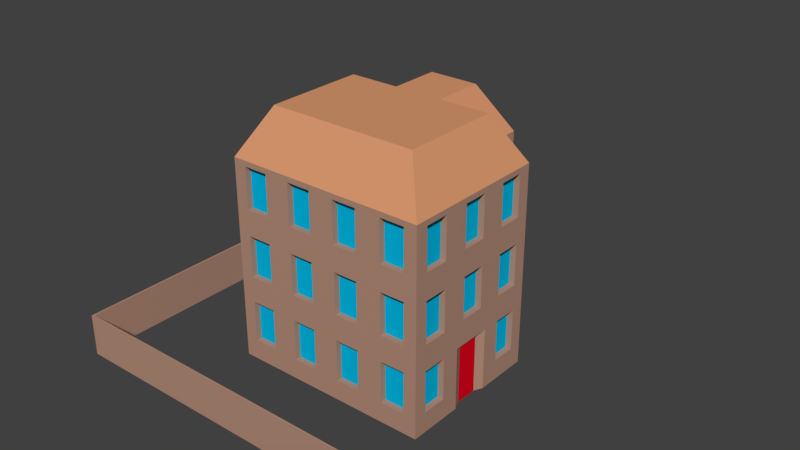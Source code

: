 # Source: town_house1.blend  (saved by Blender 2.79.0; exported with 4.5.12 LTS)
import bpy
from mathutils import Matrix  # noqa: F401  (used for matrix-valued properties, if any)

bpy.ops.wm.read_factory_settings(use_empty=True)
scene = bpy.context.scene
scene.name = 'Scene'

# ---- collections
col_collection_5 = bpy.data.collections.new('Collection 5'); scene.collection.children.link(col_collection_5)

# ---- materials (node trees are filled in below, after node groups)
mat_brick = bpy.data.materials.new('Brick')
mat_brick.alpha_threshold = 0.0
mat_brick.use_transparent_shadow = False
mat_brick.preview_render_type = 'CUBE'
mat_brick.diffuse_color = (0.4597, 0.2692, 0.1944, 1.0)
mat_brick.roughness = 0.5
mat_brick.specular_intensity = 0.0
mat_brick.line_color = (0.0, 0.0, 0.0, 1.0)
mat_windows_001 = bpy.data.materials.new('Windows.001')
mat_windows_001.alpha_threshold = 0.0
mat_windows_001.use_transparent_shadow = False
mat_windows_001.diffuse_color = (0.0, 0.4885, 0.8, 1.0)
mat_windows_001.roughness = 0.5
mat_windows_001.specular_intensity = 1.0
mat_roof_001 = bpy.data.materials.new('Roof.001')
mat_roof_001.alpha_threshold = 0.0
mat_roof_001.use_transparent_shadow = False
mat_roof_001.diffuse_color = (0.2062, 0.1836, 0.1556, 1.0)
mat_roof_001.roughness = 0.5
mat_roof_001.specular_intensity = 0.0
mat_roof = bpy.data.materials.new('Roof')
mat_roof.alpha_threshold = 0.0
mat_roof.use_transparent_shadow = False
mat_roof.diffuse_color = (0.2604, 0.1094, 0.1008, 1.0)
mat_roof.roughness = 0.5
mat_roof.specular_intensity = 0.0
mat_concrete = bpy.data.materials.new('Concrete')
mat_concrete.alpha_threshold = 0.0
mat_concrete.use_transparent_shadow = False
mat_concrete.diffuse_color = (0.4508, 0.4508, 0.4508, 1.0)
mat_concrete.roughness = 0.5
mat_concrete.specular_intensity = 0.0
mat_roof3 = bpy.data.materials.new('Roof3')
mat_roof3.alpha_threshold = 0.0
mat_roof3.use_transparent_shadow = False
mat_roof3.diffuse_color = (0.7161, 0.3231, 0.1618, 1.0)
mat_roof3.roughness = 0.5
mat_roof3.specular_intensity = 0.1504
mat_yellowwall = bpy.data.materials.new('YellowWall')
mat_yellowwall.alpha_threshold = 0.0
mat_yellowwall.use_transparent_shadow = False
mat_yellowwall.diffuse_color = (0.7992, 0.8, 0.5509, 1.0)
mat_yellowwall.roughness = 0.5
mat_yellowwall.specular_intensity = 0.0
mat_door = bpy.data.materials.new('Door')
mat_door.alpha_threshold = 0.0
mat_door.use_transparent_shadow = False
mat_door.diffuse_color = (0.8, 0.001705, 0.01508, 1.0)
mat_door.roughness = 0.5
mat_brick_002 = bpy.data.materials.new('Brick.002')
mat_brick_002.alpha_threshold = 0.0
mat_brick_002.use_transparent_shadow = False
mat_brick_002.preview_render_type = 'CUBE'
mat_brick_002.diffuse_color = (0.4597, 0.2692, 0.1944, 1.0)
mat_brick_002.roughness = 0.5
mat_brick_002.specular_intensity = 0.0
mat_brick_002.line_color = (0.0, 0.0, 0.0, 1.0)
mat_windows_002 = bpy.data.materials.new('Windows.002')
mat_windows_002.alpha_threshold = 0.0
mat_windows_002.use_transparent_shadow = False
mat_windows_002.diffuse_color = (0.0, 0.4885, 0.8, 1.0)
mat_windows_002.roughness = 0.5
mat_windows_002.specular_intensity = 1.0
mat_roof_005 = bpy.data.materials.new('Roof.005')
mat_roof_005.alpha_threshold = 0.0
mat_roof_005.use_transparent_shadow = False
mat_roof_005.diffuse_color = (0.2062, 0.1836, 0.1556, 1.0)
mat_roof_005.roughness = 0.5
mat_roof_005.specular_intensity = 0.0
mat_roof_004 = bpy.data.materials.new('Roof.004')
mat_roof_004.alpha_threshold = 0.0
mat_roof_004.use_transparent_shadow = False
mat_roof_004.diffuse_color = (0.2604, 0.1094, 0.1008, 1.0)
mat_roof_004.roughness = 0.5
mat_roof_004.specular_intensity = 0.0
mat_concrete_002 = bpy.data.materials.new('Concrete.002')
mat_concrete_002.alpha_threshold = 0.0
mat_concrete_002.use_transparent_shadow = False
mat_concrete_002.diffuse_color = (0.4508, 0.4508, 0.4508, 1.0)
mat_concrete_002.roughness = 0.5
mat_concrete_002.specular_intensity = 0.0
mat_roof3_002 = bpy.data.materials.new('Roof3.002')
mat_roof3_002.alpha_threshold = 0.0
mat_roof3_002.use_transparent_shadow = False
mat_roof3_002.diffuse_color = (0.7161, 0.3231, 0.1618, 1.0)
mat_roof3_002.roughness = 0.5
mat_roof3_002.specular_intensity = 0.1504
mat_yellowwall_002 = bpy.data.materials.new('YellowWall.002')
mat_yellowwall_002.alpha_threshold = 0.0
mat_yellowwall_002.use_transparent_shadow = False
mat_yellowwall_002.diffuse_color = (0.7992, 0.8, 0.5509, 1.0)
mat_yellowwall_002.roughness = 0.5
mat_yellowwall_002.specular_intensity = 0.0
mat_door_002 = bpy.data.materials.new('Door.002')
mat_door_002.alpha_threshold = 0.0
mat_door_002.use_transparent_shadow = False
mat_door_002.diffuse_color = (0.8, 0.001705, 0.01508, 1.0)
mat_door_002.roughness = 0.5

# ---- material node trees

# ---- world
world_world = bpy.data.worlds.new('World'); scene.world = world_world
world_world.color = (0.05088, 0.05088, 0.05088)
world_world.use_sun_shadow = False
world_world.sun_shadow_jitter_overblur = 0.0
world_world.cycles.sampling_method = 'MANUAL'

# ---- meshes
me_cube_004 = bpy.data.meshes.new('Cube.004')
me_cube_004.from_pydata([(-0.4682, -0.5394, -0.007498), (-0.3406, -0.4118, 1.222), (-0.2182, -0.5394, -0.007498), (-0.2182, -0.4118, 1.222), (0.5318, -0.5394, -0.007498), (0.4042, -0.4118, 1.222), (-0.4682, -0.03935, -0.007498), (-0.3406, -0.03935, 1.222), (0.03181, 0.4606, -0.007498), (0.03181, 0.3331, 1.222), (0.5318, -0.03935, -0.007498), (0.4042, -0.03935, 1.222), (-0.4682, -0.2894, -0.007498), (-0.3406, 0.08306, 1.222), (0.2818, -0.5394, -0.007498), (-0.2182, 0.4606, -0.007498), (0.1542, 0.3331, 1.222), (0.2818, -0.4118, 1.222), (0.5318, 0.2106, -0.007498), (0.4042, -0.2894, 1.222), (0.03181, -0.5394, -0.007498), (0.03181, -0.4118, 1.222), (-0.4682, 0.2106, -0.007498), (-0.3406, -0.2894, 1.222), (0.2818, 0.4606, -0.007498), (-0.0906, 0.3331, 1.222), (0.5318, -0.2894, -0.007498), (0.4042, 0.08306, 1.222), (0.1542, 0.08306, 1.222), (-0.0906, 0.08306, 1.222), (0.2818, 0.2106, -0.007498), (-0.2182, 0.2106, -0.007498), (0.2818, -0.5394, 0.6592), (0.2818, -0.5394, 0.3258), (-0.4682, -0.5394, 0.3258), (-0.4682, -0.5394, 0.6592), (0.5318, -0.5394, 0.6592), (0.5318, -0.5394, 0.3258), (0.5318, -0.03935, 0.6592), (0.5318, -0.0651, 0.3001), (0.03181, 0.4606, 0.6592), (0.03181, 0.4606, 0.3258), (-0.4682, -0.03935, 0.6592), (-0.4682, -0.03935, 0.3258), (-0.4682, -0.2894, 0.6592), (-0.4682, -0.2894, 0.3258), (-0.2182, 0.4606, 0.6592), (-0.2182, 0.4606, 0.3258), (0.5318, 0.2106, 0.6592), (0.5318, 0.2106, 0.3258), (0.03181, -0.5394, 0.6592), (0.03181, -0.5394, 0.3258), (0.5318, -0.2894, 0.6592), (0.5318, -0.2636, 0.3001), (-0.2182, -0.5394, 0.6592), (-0.2182, -0.5394, 0.3258), (0.2818, 0.4606, 0.6592), (0.2818, 0.4606, 0.3258), (-0.4682, 0.2106, 0.6592), (-0.4424, 0.2106, 0.3001), (0.2818, 0.2106, 0.6592), (0.2818, 0.2106, 0.3258), (-0.2182, 0.2106, 0.6592), (-0.2439, 0.2106, 0.3001), (0.5318, -0.2894, 0.9925), (0.5318, -0.5394, 0.9925), (-0.2182, -0.5394, 0.9925), (-0.4682, -0.5394, 0.9925), (-0.4682, -0.2894, 0.9925), (-0.4682, -0.03935, 0.9925), (-0.2182, 0.4606, 0.9925), (0.03181, 0.4606, 0.9925), (0.5318, 0.2106, 0.9925), (0.5318, -0.03935, 0.9925), (-0.4682, 0.2106, 0.9925), (0.2818, 0.4606, 0.9925), (0.2818, -0.5394, 0.9925), (0.03181, -0.5394, 0.9925), (-0.2182, 0.2106, 0.9925), (0.2818, 0.2106, 0.9925), (0.4679, -0.5394, 0.7599), (0.4679, -0.5394, 0.9655), (0.3457, -0.5394, 0.9655), (0.3457, -0.5394, 0.7599), (0.2179, -0.5394, 0.7599), (0.2179, -0.5394, 0.9655), (0.09568, -0.5394, 0.9655), (0.09568, -0.5394, 0.7599), (-0.2821, -0.5394, 0.7599), (-0.2821, -0.5394, 0.9655), (-0.4043, -0.5394, 0.9655), (-0.4043, -0.5394, 0.7599), (0.5318, 0.1468, 0.7599), (0.5318, 0.1468, 0.9655), (0.5318, 0.02453, 0.9655), (0.5318, 0.02453, 0.7599), (-0.4682, -0.4755, 0.2988), (-0.4682, -0.3532, 0.2988), (-0.4682, -0.3532, 0.09326), (-0.4682, -0.4755, 0.09326), (-0.1543, 0.4606, 0.7599), (-0.1543, 0.4606, 0.9655), (-0.03207, 0.4606, 0.9655), (-0.03207, 0.4606, 0.7599), (-0.4682, -0.2255, 0.7599), (-0.4682, -0.2255, 0.9655), (-0.4682, -0.1032, 0.9655), (-0.4682, -0.1032, 0.7599), (-0.03207, -0.5394, 0.7599), (-0.03207, -0.5394, 0.9655), (-0.1543, -0.5394, 0.9655), (-0.1543, -0.5394, 0.7599), (0.5318, -0.1032, 0.7599), (0.5318, -0.1032, 0.9655), (0.5318, -0.2255, 0.9655), (0.5318, -0.2255, 0.7599), (0.09568, 0.4606, 0.7599), (0.09568, 0.4606, 0.9655), (0.2179, 0.4606, 0.9655), (0.2179, 0.4606, 0.7599), (-0.4682, 0.02453, 0.7599), (-0.4682, 0.02453, 0.9655), (-0.4682, 0.1468, 0.9655), (-0.4682, 0.1468, 0.7599), (0.4679, 0.2106, 0.7599), (0.3457, 0.2106, 0.7599), (0.3457, 0.2106, 0.9655), (0.4679, 0.2106, 0.9655), (0.2818, 0.2745, 0.2988), (0.2818, 0.2745, 0.09326), (0.2818, 0.3968, 0.09326), (0.2818, 0.3968, 0.2988), (-0.2182, 0.3968, 0.7599), (-0.2182, 0.2745, 0.7599), (-0.2182, 0.2745, 0.9655), (-0.2182, 0.3968, 0.9655), (0.5318, -0.3532, 0.7599), (0.5318, -0.3532, 0.9655), (0.5318, -0.4755, 0.9655), (0.5318, -0.4755, 0.7599), (0.5318, -0.3532, 0.09326), (0.5318, -0.3532, 0.2988), (0.5318, -0.4755, 0.2988), (0.5318, -0.4755, 0.09326), (0.5318, -0.3532, 0.4266), (0.5318, -0.3532, 0.6322), (0.5318, -0.4755, 0.6322), (0.5318, -0.4755, 0.4266), (-0.2821, 0.2106, 0.9655), (-0.2821, 0.2106, 0.7599), (-0.4043, 0.2106, 0.7599), (-0.4043, 0.2106, 0.9655), (-0.2821, 0.2106, 0.6322), (-0.2821, 0.2106, 0.4266), (-0.4043, 0.2106, 0.4266), (-0.4043, 0.2106, 0.6322), (-0.2182, 0.3968, 0.09326), (-0.2182, 0.2745, 0.09326), (-0.2182, 0.2745, 0.2988), (-0.2182, 0.3968, 0.2988), (-0.2182, 0.3968, 0.4266), (-0.2182, 0.2745, 0.4266), (-0.2182, 0.2745, 0.6322), (-0.2182, 0.3968, 0.6322), (0.2818, 0.2745, 0.9655), (0.2818, 0.2745, 0.7599), (0.2818, 0.3968, 0.7599), (0.2818, 0.3968, 0.9655), (0.2818, 0.2745, 0.6322), (0.2818, 0.2745, 0.4266), (0.2818, 0.3968, 0.4266), (0.2818, 0.3968, 0.6322), (0.4679, 0.2106, 0.09326), (0.3457, 0.2106, 0.09326), (0.3457, 0.2106, 0.2988), (0.4679, 0.2106, 0.2988), (0.4679, 0.2106, 0.4266), (0.3457, 0.2106, 0.4266), (0.3457, 0.2106, 0.6322), (0.4679, 0.2106, 0.6322), (-0.4682, 0.02453, 0.09326), (-0.4682, 0.02453, 0.2988), (-0.4682, 0.1468, 0.2988), (-0.4682, 0.1468, 0.09326), (-0.4682, 0.02453, 0.4266), (-0.4682, 0.02453, 0.6322), (-0.4682, 0.1468, 0.6322), (-0.4682, 0.1468, 0.4266), (0.09568, 0.4606, 0.09326), (0.09568, 0.4606, 0.2988), (0.2179, 0.4606, 0.2988), (0.2179, 0.4606, 0.09326), (0.09568, 0.4606, 0.4266), (0.09568, 0.4606, 0.6322), (0.2179, 0.4606, 0.6322), (0.2179, 0.4606, 0.4266), (0.5318, -0.1032, 0.4266), (0.5318, -0.1032, 0.6322), (0.5318, -0.2255, 0.6322), (0.5318, -0.2255, 0.4266), (-0.03207, -0.5394, 0.09326), (-0.03207, -0.5394, 0.2988), (-0.1543, -0.5394, 0.2988), (-0.1543, -0.5394, 0.09326), (-0.03207, -0.5394, 0.4266), (-0.03207, -0.5394, 0.6322), (-0.1543, -0.5394, 0.6322), (-0.1543, -0.5394, 0.4266), (-0.4682, -0.2255, 0.09326), (-0.4682, -0.2255, 0.2988), (-0.4682, -0.1032, 0.2988), (-0.4682, -0.1032, 0.09326), (-0.4682, -0.2255, 0.4266), (-0.4682, -0.2255, 0.6322), (-0.4682, -0.1032, 0.6322), (-0.4682, -0.1032, 0.4266), (-0.1543, 0.4606, 0.09326), (-0.1543, 0.4606, 0.2988), (-0.03207, 0.4606, 0.2988), (-0.03207, 0.4606, 0.09326), (-0.1543, 0.4606, 0.4266), (-0.1543, 0.4606, 0.6322), (-0.03207, 0.4606, 0.6322), (-0.03207, 0.4606, 0.4266), (-0.4682, -0.4755, 0.9655), (-0.4682, -0.3532, 0.9655), (-0.4682, -0.3532, 0.7599), (-0.4682, -0.4755, 0.7599), (-0.4682, -0.4755, 0.6322), (-0.4682, -0.3532, 0.6322), (-0.4682, -0.3532, 0.4266), (-0.4682, -0.4755, 0.4266), (0.5318, 0.1468, 0.09326), (0.5318, 0.1468, 0.2988), (0.5318, 0.02453, 0.2988), (0.5318, 0.02453, 0.09326), (0.5318, 0.1468, 0.4266), (0.5318, 0.1468, 0.6322), (0.5318, 0.02453, 0.6322), (0.5318, 0.02453, 0.4266), (-0.2821, -0.5394, 0.09326), (-0.2821, -0.5394, 0.2988), (-0.4043, -0.5394, 0.2988), (-0.4043, -0.5394, 0.09326), (-0.2821, -0.5394, 0.4266), (-0.2821, -0.5394, 0.6322), (-0.4043, -0.5394, 0.6322), (-0.4043, -0.5394, 0.4266), (0.2179, -0.5394, 0.09326), (0.2179, -0.5394, 0.2988), (0.09568, -0.5394, 0.2988), (0.09568, -0.5394, 0.09326), (0.2179, -0.5394, 0.4266), (0.2179, -0.5394, 0.6322), (0.09568, -0.5394, 0.6322), (0.09568, -0.5394, 0.4266), (0.4679, -0.5394, 0.09326), (0.4679, -0.5394, 0.2988), (0.3457, -0.5394, 0.2988), (0.3457, -0.5394, 0.09326), (0.4679, -0.5394, 0.4266), (0.4679, -0.5394, 0.6322), (0.3457, -0.5394, 0.6322), (0.3457, -0.5394, 0.4266), (0.3457, -0.5094, 0.4266), (0.3457, -0.5094, 0.6322), (0.4679, -0.5094, 0.6322), (0.4679, -0.5094, 0.4266), (0.3457, -0.5094, 0.09326), (0.3457, -0.5094, 0.2988), (0.4679, -0.5094, 0.2988), (0.4679, -0.5094, 0.09326), (0.09568, -0.5094, 0.4266), (0.09568, -0.5094, 0.6322), (0.2179, -0.5094, 0.6322), (0.2179, -0.5094, 0.4266), (0.09568, -0.5094, 0.09326), (0.09568, -0.5094, 0.2988), (0.2179, -0.5094, 0.2988), (0.2179, -0.5094, 0.09326), (-0.4043, -0.5094, 0.4266), (-0.4043, -0.5094, 0.6322), (-0.2821, -0.5094, 0.6322), (-0.2821, -0.5094, 0.4266), (-0.4043, -0.5094, 0.09326), (-0.4043, -0.5094, 0.2988), (-0.2821, -0.5094, 0.2988), (-0.2821, -0.5094, 0.09326), (0.5018, 0.02453, 0.4266), (0.5018, 0.02453, 0.6322), (0.5018, 0.1468, 0.6322), (0.5018, 0.1468, 0.4266), (0.5018, 0.02453, 0.09326), (0.5018, 0.02453, 0.2988), (0.5018, 0.1468, 0.2988), (0.5018, 0.1468, 0.09326), (-0.4382, -0.4755, 0.4266), (-0.4382, -0.3532, 0.4266), (-0.4382, -0.3532, 0.6322), (-0.4382, -0.4755, 0.6322), (-0.4382, -0.4755, 0.7599), (-0.4382, -0.3532, 0.7599), (-0.4382, -0.3532, 0.9655), (-0.4382, -0.4755, 0.9655), (-0.03207, 0.4306, 0.4266), (-0.03207, 0.4306, 0.6322), (-0.1543, 0.4306, 0.6322), (-0.1543, 0.4306, 0.4266), (-0.03207, 0.4306, 0.09326), (-0.03207, 0.4306, 0.2988), (-0.1543, 0.4306, 0.2988), (-0.1543, 0.4306, 0.09326), (-0.4382, -0.1032, 0.4266), (-0.4382, -0.1032, 0.6322), (-0.4382, -0.2255, 0.6322), (-0.4382, -0.2255, 0.4266), (-0.4382, -0.1032, 0.09326), (-0.4382, -0.1032, 0.2988), (-0.4382, -0.2255, 0.2988), (-0.4382, -0.2255, 0.09326), (-0.1543, -0.5094, 0.4266), (-0.1543, -0.5094, 0.6322), (-0.03207, -0.5094, 0.6322), (-0.03207, -0.5094, 0.4266), (-0.1543, -0.5094, 0.09326), (-0.1543, -0.5094, 0.2988), (-0.03207, -0.5094, 0.2988), (-0.03207, -0.5094, 0.09326), (0.5018, -0.2255, 0.4266), (0.5018, -0.2255, 0.6322), (0.5018, -0.1032, 0.6322), (0.5018, -0.1032, 0.4266), (0.2179, 0.4306, 0.4266), (0.2179, 0.4306, 0.6322), (0.09568, 0.4306, 0.6322), (0.09568, 0.4306, 0.4266), (0.2179, 0.4306, 0.09326), (0.2179, 0.4306, 0.2988), (0.09568, 0.4306, 0.2988), (0.09568, 0.4306, 0.09326), (-0.4382, 0.1468, 0.4266), (-0.4382, 0.1468, 0.6322), (-0.4382, 0.02453, 0.6322), (-0.4382, 0.02453, 0.4266), (-0.4382, 0.1468, 0.09326), (-0.4382, 0.1468, 0.2988), (-0.4382, 0.02453, 0.2988), (-0.4382, 0.02453, 0.09326), (0.4679, 0.1806, 0.6322), (0.3457, 0.1806, 0.6322), (0.3457, 0.1806, 0.4266), (0.4679, 0.1806, 0.4266), (0.4679, 0.1806, 0.2988), (0.3457, 0.1806, 0.2988), (0.3457, 0.1806, 0.09326), (0.4679, 0.1806, 0.09326), (0.2518, 0.3968, 0.6322), (0.2518, 0.3968, 0.4266), (0.2518, 0.2745, 0.4266), (0.2518, 0.2745, 0.6322), (0.2518, 0.3968, 0.9655), (0.2518, 0.3968, 0.7599), (0.2518, 0.2745, 0.7599), (0.2518, 0.2745, 0.9655), (-0.1882, 0.3968, 0.6322), (-0.1882, 0.2745, 0.6322), (-0.1882, 0.2745, 0.4266), (-0.1882, 0.3968, 0.4266), (-0.1882, 0.3968, 0.2988), (-0.1882, 0.2745, 0.2988), (-0.1882, 0.2745, 0.09326), (-0.1882, 0.3968, 0.09326), (-0.4043, 0.1806, 0.6322), (-0.4043, 0.1806, 0.4266), (-0.2821, 0.1806, 0.4266), (-0.2821, 0.1806, 0.6322), (-0.4043, 0.1806, 0.9655), (-0.4043, 0.1806, 0.7599), (-0.2821, 0.1806, 0.7599), (-0.2821, 0.1806, 0.9655), (0.5018, -0.4755, 0.4266), (0.5018, -0.4755, 0.6322), (0.5018, -0.3532, 0.6322), (0.5018, -0.3532, 0.4266), (0.5018, -0.4755, 0.09326), (0.5018, -0.4755, 0.2988), (0.5018, -0.3532, 0.2988), (0.5018, -0.3532, 0.09326), (0.5018, -0.4755, 0.7599), (0.5018, -0.4755, 0.9655), (0.5018, -0.3532, 0.9655), (0.5018, -0.3532, 0.7599), (-0.1882, 0.3968, 0.9655), (-0.1882, 0.2745, 0.9655), (-0.1882, 0.2745, 0.7599), (-0.1882, 0.3968, 0.7599), (0.2518, 0.3968, 0.2988), (0.2518, 0.3968, 0.09326), (0.2518, 0.2745, 0.09326), (0.2518, 0.2745, 0.2988), (0.4679, 0.1806, 0.9655), (0.3457, 0.1806, 0.9655), (0.3457, 0.1806, 0.7599), (0.4679, 0.1806, 0.7599), (-0.4382, 0.1468, 0.7599), (-0.4382, 0.1468, 0.9655), (-0.4382, 0.02453, 0.9655), (-0.4382, 0.02453, 0.7599), (0.2179, 0.4306, 0.7599), (0.2179, 0.4306, 0.9655), (0.09568, 0.4306, 0.9655), (0.09568, 0.4306, 0.7599), (0.5018, -0.2255, 0.7599), (0.5018, -0.2255, 0.9655), (0.5018, -0.1032, 0.9655), (0.5018, -0.1032, 0.7599), (-0.1543, -0.5094, 0.7599), (-0.1543, -0.5094, 0.9655), (-0.03207, -0.5094, 0.9655), (-0.03207, -0.5094, 0.7599), (-0.4382, -0.1032, 0.7599), (-0.4382, -0.1032, 0.9655), (-0.4382, -0.2255, 0.9655), (-0.4382, -0.2255, 0.7599), (-0.03207, 0.4306, 0.7599), (-0.03207, 0.4306, 0.9655), (-0.1543, 0.4306, 0.9655), (-0.1543, 0.4306, 0.7599), (-0.4382, -0.4755, 0.09326), (-0.4382, -0.3532, 0.09326), (-0.4382, -0.3532, 0.2988), (-0.4382, -0.4755, 0.2988), (0.5018, 0.02453, 0.7599), (0.5018, 0.02453, 0.9655), (0.5018, 0.1468, 0.9655), (0.5018, 0.1468, 0.7599), (-0.4043, -0.5094, 0.7599), (-0.4043, -0.5094, 0.9655), (-0.2821, -0.5094, 0.9655), (-0.2821, -0.5094, 0.7599), (0.09568, -0.5094, 0.7599), (0.09568, -0.5094, 0.9655), (0.2179, -0.5094, 0.9655), (0.2179, -0.5094, 0.7599), (0.3457, -0.5094, 0.7599), (0.3457, -0.5094, 0.9655), (0.4679, -0.5094, 0.9655), (0.4679, -0.5094, 0.7599), (0.5318, -0.2636, -0.007498), (0.5318, -0.0651, -0.007498), (0.5318, -0.03935, 0.3258), (0.5318, -0.2894, 0.3258), (-0.4682, 0.2106, 0.3258), (-0.2182, 0.2106, 0.3258), (-0.4424, 0.2106, -0.007498), (-0.2862, 0.1906, 0.3001), (-0.2439, 0.2106, -0.007498), (-0.2862, 0.1906, -0.007498), (-0.4002, 0.1906, -0.007498), (-0.4002, 0.1906, 0.3001), (0.5118, -0.1064, -0.007498), (0.5118, -0.1064, 0.3001), (0.5118, -0.2178, 0.3001), (0.5118, -0.2178, -0.007498)], [], [(260, 267, 264, 263), (263, 264, 265, 262), (262, 265, 266, 261), (261, 266, 267, 260), (267, 266, 265, 264), (256, 271, 268, 259), (259, 268, 269, 258), (258, 269, 270, 257), (257, 270, 271, 256), (271, 270, 269, 268), (252, 275, 272, 255), (255, 272, 273, 254), (27, 28, 16, 9, 25, 29, 13, 7, 23, 1, 3, 21, 17, 5, 19, 11), (254, 273, 274, 253), (253, 274, 275, 252), (275, 274, 273, 272), (248, 279, 276, 251), (251, 276, 277, 250), (250, 277, 278, 249), (249, 278, 279, 248), (279, 278, 277, 276), (244, 283, 280, 247), (247, 280, 281, 246), (246, 281, 282, 245), (245, 282, 283, 244), (283, 282, 281, 280), (240, 287, 284, 243), (243, 284, 285, 242), (242, 285, 286, 241), (241, 286, 287, 240), (287, 286, 285, 284), (236, 291, 288, 239), (239, 288, 289, 238), (238, 289, 290, 237), (237, 290, 291, 236), (291, 290, 289, 288), (232, 295, 292, 235), (235, 292, 293, 234), (234, 293, 294, 233), (233, 294, 295, 232), (295, 294, 293, 292), (228, 299, 296, 231), (231, 296, 297, 230), (230, 297, 298, 229), (229, 298, 299, 228), (299, 298, 297, 296), (224, 303, 300, 227), (23, 7, 13, 74, 69, 68, 67, 1), (25, 9, 16, 75, 71, 70), (3, 1, 67, 66, 77, 76, 65, 5, 17, 21), (13, 29, 78, 74), (29, 25, 70, 78), (28, 27, 72, 79), (16, 28, 79, 75), (19, 5, 65, 64, 73, 72, 27, 11), (36, 65, 81, 80), (65, 76, 82, 81), (76, 32, 83, 82), (32, 36, 80, 83), (32, 76, 85, 84), (76, 77, 86, 85), (77, 50, 87, 86), (50, 32, 84, 87), (54, 66, 89, 88), (66, 67, 90, 89), (67, 35, 91, 90), (35, 54, 88, 91), (48, 72, 93, 92), (72, 73, 94, 93), (73, 38, 95, 94), (38, 48, 92, 95), (34, 45, 97, 96), (45, 12, 98, 97), (12, 0, 99, 98), (0, 34, 96, 99), (46, 70, 101, 100), (70, 71, 102, 101), (71, 40, 103, 102), (40, 46, 100, 103), (44, 68, 105, 104), (68, 69, 106, 105), (69, 42, 107, 106), (42, 44, 104, 107), (50, 77, 109, 108), (77, 66, 110, 109), (66, 54, 111, 110), (54, 50, 108, 111), (38, 73, 113, 112), (73, 64, 114, 113), (64, 52, 115, 114), (52, 38, 112, 115), (40, 71, 117, 116), (71, 75, 118, 117), (75, 56, 119, 118), (56, 40, 116, 119), (42, 69, 121, 120), (69, 74, 122, 121), (74, 58, 123, 122), (58, 42, 120, 123), (48, 60, 125, 124), (60, 79, 126, 125), (79, 72, 127, 126), (72, 48, 124, 127), (61, 30, 129, 128), (30, 24, 130, 129), (24, 57, 131, 130), (57, 61, 128, 131), (46, 62, 133, 132), (62, 78, 134, 133), (78, 70, 135, 134), (70, 46, 132, 135), (52, 64, 137, 136), (64, 65, 138, 137), (65, 36, 139, 138), (36, 52, 136, 139), (26, 451, 141, 140), (451, 37, 142, 141), (37, 4, 143, 142), (4, 26, 140, 143), (451, 52, 145, 144), (52, 36, 146, 145), (36, 37, 147, 146), (37, 451, 144, 147), (78, 62, 149, 148), (62, 58, 150, 149), (58, 74, 151, 150), (74, 78, 148, 151), (62, 453, 153, 152), (453, 452, 154, 153), (452, 58, 155, 154), (58, 62, 152, 155), (15, 31, 157, 156), (31, 453, 158, 157), (453, 47, 159, 158), (47, 15, 156, 159), (47, 453, 161, 160), (453, 62, 162, 161), (62, 46, 163, 162), (46, 47, 160, 163), (79, 60, 165, 164), (60, 56, 166, 165), (56, 75, 167, 166), (75, 79, 164, 167), (60, 61, 169, 168), (61, 57, 170, 169), (57, 56, 171, 170), (56, 60, 168, 171), (18, 30, 173, 172), (30, 61, 174, 173), (61, 49, 175, 174), (49, 18, 172, 175), (49, 61, 177, 176), (61, 60, 178, 177), (60, 48, 179, 178), (48, 49, 176, 179), (6, 43, 181, 180), (43, 452, 182, 181), (452, 22, 183, 182), (22, 6, 180, 183), (43, 42, 185, 184), (42, 58, 186, 185), (58, 452, 187, 186), (452, 43, 184, 187), (8, 41, 189, 188), (41, 57, 190, 189), (57, 24, 191, 190), (24, 8, 188, 191), (41, 40, 193, 192), (40, 56, 194, 193), (56, 57, 195, 194), (57, 41, 192, 195), (450, 38, 197, 196), (38, 52, 198, 197), (52, 451, 199, 198), (451, 450, 196, 199), (20, 51, 201, 200), (51, 55, 202, 201), (55, 2, 203, 202), (2, 20, 200, 203), (51, 50, 205, 204), (50, 54, 206, 205), (54, 55, 207, 206), (55, 51, 204, 207), (12, 45, 209, 208), (45, 43, 210, 209), (43, 6, 211, 210), (6, 12, 208, 211), (45, 44, 213, 212), (44, 42, 214, 213), (42, 43, 215, 214), (43, 45, 212, 215), (15, 47, 217, 216), (47, 41, 218, 217), (41, 8, 219, 218), (8, 15, 216, 219), (47, 46, 221, 220), (46, 40, 222, 221), (40, 41, 223, 222), (41, 47, 220, 223), (67, 68, 225, 224), (68, 44, 226, 225), (44, 35, 227, 226), (35, 67, 224, 227), (35, 44, 229, 228), (44, 45, 230, 229), (45, 34, 231, 230), (34, 35, 228, 231), (18, 49, 233, 232), (49, 450, 234, 233), (450, 10, 235, 234), (10, 18, 232, 235), (49, 48, 237, 236), (48, 38, 238, 237), (38, 450, 239, 238), (450, 49, 236, 239), (2, 55, 241, 240), (55, 34, 242, 241), (34, 0, 243, 242), (0, 2, 240, 243), (55, 54, 245, 244), (54, 35, 246, 245), (35, 34, 247, 246), (34, 55, 244, 247), (14, 33, 249, 248), (33, 51, 250, 249), (51, 20, 251, 250), (20, 14, 248, 251), (33, 32, 253, 252), (32, 50, 254, 253), (50, 51, 255, 254), (51, 33, 252, 255), (4, 37, 257, 256), (37, 33, 258, 257), (33, 14, 259, 258), (14, 4, 256, 259), (37, 36, 261, 260), (36, 32, 262, 261), (32, 33, 263, 262), (33, 37, 260, 263), (227, 300, 301, 226), (226, 301, 302, 225), (225, 302, 303, 224), (303, 302, 301, 300), (220, 307, 304, 223), (223, 304, 305, 222), (222, 305, 306, 221), (221, 306, 307, 220), (307, 306, 305, 304), (216, 311, 308, 219), (219, 308, 309, 218), (218, 309, 310, 217), (217, 310, 311, 216), (311, 310, 309, 308), (212, 315, 312, 215), (215, 312, 313, 214), (214, 313, 314, 213), (213, 314, 315, 212), (315, 314, 313, 312), (208, 319, 316, 211), (211, 316, 317, 210), (210, 317, 318, 209), (209, 318, 319, 208), (319, 318, 317, 316), (204, 323, 320, 207), (207, 320, 321, 206), (206, 321, 322, 205), (205, 322, 323, 204), (323, 322, 321, 320), (200, 327, 324, 203), (203, 324, 325, 202), (202, 325, 326, 201), (201, 326, 327, 200), (327, 326, 325, 324), (196, 331, 328, 199), (199, 328, 329, 198), (198, 329, 330, 197), (197, 330, 331, 196), (331, 330, 329, 328), (192, 335, 332, 195), (195, 332, 333, 194), (194, 333, 334, 193), (193, 334, 335, 192), (335, 334, 333, 332), (188, 339, 336, 191), (191, 336, 337, 190), (190, 337, 338, 189), (189, 338, 339, 188), (339, 338, 337, 336), (184, 343, 340, 187), (187, 340, 341, 186), (186, 341, 342, 185), (185, 342, 343, 184), (343, 342, 341, 340), (180, 347, 344, 183), (183, 344, 345, 182), (182, 345, 346, 181), (181, 346, 347, 180), (347, 346, 345, 344), (176, 351, 348, 179), (179, 348, 349, 178), (178, 349, 350, 177), (177, 350, 351, 176), (351, 350, 349, 348), (172, 355, 352, 175), (175, 352, 353, 174), (174, 353, 354, 173), (173, 354, 355, 172), (355, 354, 353, 352), (168, 359, 356, 171), (171, 356, 357, 170), (170, 357, 358, 169), (169, 358, 359, 168), (359, 358, 357, 356), (164, 363, 360, 167), (167, 360, 361, 166), (166, 361, 362, 165), (165, 362, 363, 164), (363, 362, 361, 360), (160, 367, 364, 163), (163, 364, 365, 162), (162, 365, 366, 161), (161, 366, 367, 160), (367, 366, 365, 364), (156, 371, 368, 159), (159, 368, 369, 158), (158, 369, 370, 157), (157, 370, 371, 156), (371, 370, 369, 368), (152, 375, 372, 155), (155, 372, 373, 154), (154, 373, 374, 153), (153, 374, 375, 152), (375, 374, 373, 372), (148, 379, 376, 151), (151, 376, 377, 150), (150, 377, 378, 149), (149, 378, 379, 148), (379, 378, 377, 376), (144, 383, 380, 147), (147, 380, 381, 146), (146, 381, 382, 145), (145, 382, 383, 144), (383, 382, 381, 380), (140, 387, 384, 143), (143, 384, 385, 142), (142, 385, 386, 141), (141, 386, 387, 140), (387, 386, 385, 384), (136, 391, 388, 139), (139, 388, 389, 138), (138, 389, 390, 137), (137, 390, 391, 136), (391, 390, 389, 388), (132, 395, 392, 135), (135, 392, 393, 134), (134, 393, 394, 133), (133, 394, 395, 132), (395, 394, 393, 392), (128, 399, 396, 131), (131, 396, 397, 130), (130, 397, 398, 129), (129, 398, 399, 128), (399, 398, 397, 396), (124, 403, 400, 127), (127, 400, 401, 126), (126, 401, 402, 125), (125, 402, 403, 124), (403, 402, 401, 400), (120, 407, 404, 123), (123, 404, 405, 122), (122, 405, 406, 121), (121, 406, 407, 120), (407, 406, 405, 404), (116, 411, 408, 119), (119, 408, 409, 118), (118, 409, 410, 117), (117, 410, 411, 116), (411, 410, 409, 408), (112, 415, 412, 115), (115, 412, 413, 114), (114, 413, 414, 113), (113, 414, 415, 112), (415, 414, 413, 412), (108, 419, 416, 111), (111, 416, 417, 110), (110, 417, 418, 109), (109, 418, 419, 108), (419, 418, 417, 416), (104, 423, 420, 107), (107, 420, 421, 106), (106, 421, 422, 105), (105, 422, 423, 104), (423, 422, 421, 420), (100, 427, 424, 103), (103, 424, 425, 102), (102, 425, 426, 101), (101, 426, 427, 100), (427, 426, 425, 424), (96, 431, 428, 99), (99, 428, 429, 98), (98, 429, 430, 97), (97, 430, 431, 96), (431, 430, 429, 428), (92, 435, 432, 95), (95, 432, 433, 94), (94, 433, 434, 93), (93, 434, 435, 92), (435, 434, 433, 432), (88, 439, 436, 91), (91, 436, 437, 90), (90, 437, 438, 89), (89, 438, 439, 88), (439, 438, 437, 436), (84, 443, 440, 87), (87, 440, 441, 86), (86, 441, 442, 85), (85, 442, 443, 84), (443, 442, 441, 440), (80, 447, 444, 83), (83, 444, 445, 82), (82, 445, 446, 81), (81, 446, 447, 80), (447, 446, 445, 444), (39, 449, 10, 450), (448, 53, 451, 26), (59, 454, 22, 452), (456, 63, 453, 31), (63, 59, 452, 453), (53, 39, 450, 451), (455, 457, 458, 459), (456, 457, 455, 63), (59, 459, 458, 454), (63, 455, 459, 59), (460, 461, 462, 463), (39, 461, 460, 449), (53, 462, 461, 39), (448, 463, 462, 53)])
me_cube_004.polygons.foreach_set('material_index', [0, 0, 0, 0, 1, 0, 0, 0, 0, 1, 0, 0, 5, 0, 0, 1, 0, 0, 0, 0, 1, 0, 0, 0, 0, 1, 0, 0, 0, 0, 1, 0, 0, 0, 0, 1, 0, 0, 0, 0, 1, 0, 0, 0, 0, 1, 0, 5, 5, 5, 5, 5, 5, 5, 5, 0, 0, 0, 0, 0, 0, 0, 0, 0, 0, 0, 0, 0, 0, 0, 0, 0, 0, 0, 0, 0, 0, 0, 0, 0, 0, 0, 0, 0, 0, 0, 0, 0, 0, 0, 0, 0, 0, 0, 0, 0, 0, 0, 0, 0, 0, 0, 0, 0, 0, 0, 0, 0, 0, 0, 0, 0, 0, 0, 0, 0, 0, 0, 0, 0, 0, 0, 0, 0, 0, 0, 0, 0, 0, 0, 0, 0, 0, 0, 0, 0, 0, 0, 0, 0, 0, 0, 0, 0, 0, 0, 0, 0, 0, 0, 0, 0, 0, 0, 0, 0, 0, 0, 0, 0, 0, 0, 0, 0, 0, 0, 0, 0, 0, 0, 0, 0, 0, 0, 0, 0, 0, 0, 0, 0, 0, 0, 0, 0, 0, 0, 0, 0, 0, 0, 0, 0, 0, 0, 0, 0, 0, 0, 0, 0, 0, 0, 0, 0, 0, 0, 0, 0, 0, 0, 0, 0, 0, 0, 0, 0, 0, 0, 0, 0, 0, 0, 0, 0, 0, 0, 0, 0, 0, 0, 0, 0, 0, 0, 0, 0, 0, 0, 0, 0, 0, 0, 1, 0, 0, 0, 0, 1, 0, 0, 0, 0, 1, 0, 0, 0, 0, 1, 0, 0, 0, 0, 1, 0, 0, 0, 0, 1, 0, 0, 0, 0, 1, 0, 0, 0, 0, 1, 0, 0, 0, 0, 1, 0, 0, 0, 0, 1, 0, 0, 0, 0, 1, 0, 0, 0, 0, 1, 0, 0, 0, 0, 1, 0, 0, 0, 0, 1, 0, 0, 0, 0, 1, 0, 0, 0, 0, 1, 0, 0, 0, 0, 1, 0, 0, 0, 0, 1, 0, 0, 0, 0, 1, 0, 0, 0, 0, 1, 0, 0, 0, 0, 1, 0, 0, 0, 0, 1, 0, 0, 0, 0, 1, 0, 0, 0, 0, 1, 0, 0, 0, 0, 1, 0, 0, 0, 0, 1, 0, 0, 0, 0, 1, 0, 0, 0, 0, 1, 0, 0, 0, 0, 1, 0, 0, 0, 0, 1, 0, 0, 0, 0, 1, 0, 0, 0, 0, 1, 0, 0, 0, 0, 1, 0, 0, 0, 0, 1, 0, 0, 0, 0, 1, 0, 0, 0, 0, 1, 0, 0, 0, 0, 1, 0, 0, 0, 0, 0, 0, 7, 0, 0, 0, 7, 0, 0, 0])
me_cube_004.materials.append(mat_brick)
me_cube_004.materials.append(mat_windows_001)
me_cube_004.materials.append(mat_roof_001)
me_cube_004.materials.append(mat_roof)
me_cube_004.materials.append(mat_concrete)
me_cube_004.materials.append(mat_roof3)
me_cube_004.materials.append(mat_yellowwall)
me_cube_004.materials.append(mat_door)
me_cube_004.use_remesh_preserve_volume = False
me_cube_004.use_remesh_preserve_attributes = False
me_cube_004.use_mirror_vertex_groups = False
me_cube_004.update()
me_cube_002 = bpy.data.meshes.new('Cube.002')
me_cube_002.from_pydata([(-1.0, 1.0, -1.0), (1.0, -0.99, -0.7911), (-0.99, 1.0, -1.0), (1.0, -0.99, -1.0), (-1.0, -1.0, -1.0), (-0.99, -0.99, -0.7911), (1.0, -1.0, -1.0), (-0.99, 1.0, -0.7911), (-1.0, 1.0, -0.7911), (-0.99, -0.99, -1.0), (1.0, -1.0, -0.7911), (-1.0, -1.0, -0.7911)], [], [(0, 8, 7, 2), (8, 11, 5, 7), (6, 4, 9, 3), (11, 10, 1, 5), (10, 6, 3, 1), (4, 0, 2, 9), (4, 11, 8, 0), (6, 10, 11, 4), (3, 9, 5, 1), (9, 2, 7, 5)])
me_cube_002.materials.append(mat_brick_002)
me_cube_002.materials.append(mat_windows_002)
me_cube_002.materials.append(mat_roof_005)
me_cube_002.materials.append(mat_roof_004)
me_cube_002.materials.append(mat_concrete_002)
me_cube_002.materials.append(mat_roof3_002)
me_cube_002.materials.append(mat_yellowwall_002)
me_cube_002.materials.append(mat_door_002)
me_cube_002.use_remesh_preserve_volume = False
me_cube_002.use_remesh_preserve_attributes = False
me_cube_002.use_mirror_vertex_groups = False
me_cube_002.update()

# ---- objects
ob_empty = bpy.data.objects.new('Empty', None)
ob_cube_003 = bpy.data.objects.new('Cube.003', me_cube_004)
ob_boundarywall = bpy.data.objects.new('BoundaryWall', me_cube_002)

# ---- transforms, parenting, visibility, modifiers, constraints
ob_empty.location = (0.5101, 0.4022, -1.137)
ob_empty.empty_image_offset = (0.0, 0.0)
ob_empty.lineart.crease_threshold = 0.0
ob_cube_003.location = (0.0, 0.0, 0.0)
ob_cube_003.lineart.crease_threshold = 0.0
ob_boundarywall.location = (0.0, 0.0, 1.0)
ob_boundarywall.lineart.crease_threshold = 0.0

# ---- collection membership
col_collection_5.objects.link(ob_empty)
col_collection_5.objects.link(ob_cube_003)
col_collection_5.objects.link(ob_boundarywall)

# ---- scene / render settings (as saved in the file)
scene.frame_start = 1; scene.frame_end = 250; scene.frame_set(1)
scene.render.engine = 'BLENDER_EEVEE_NEXT'
scene.render.resolution_percentage = 50
scene.render.dither_intensity = 0.0
scene.cycles.use_denoising = False
scene.cycles.samples = 128
scene.cycles.sampling_pattern = 'TABULATED_SOBOL'
scene.cycles.use_adaptive_sampling = False
scene.cycles.use_light_tree = False
scene.cycles.blur_glossy = 0.0
scene.cycles.sample_clamp_indirect = 0.0
scene.view_settings.view_transform = 'Standard'
bpy.context.view_layer.update()

# ---- added for rendering (the .blend has no active camera and no usable light): camera, sun
cam_auto = bpy.data.cameras.new('AutoCamera')
cam_auto.lens = 50.0
cam_auto.sensor_width = 36.0
cam_auto.clip_end = 1000.0
ob_auto_camera = bpy.data.objects.new('AutoCamera', cam_auto)
scene.collection.objects.link(ob_auto_camera)
ob_auto_camera.location = (2.85356, -3.42428, 2.89021)
ob_auto_camera.rotation_euler = (1.09748, -7.21219e-08, 0.694738)
scene.camera = ob_auto_camera
light_auto_sun = bpy.data.lights.new('AutoSun', 'SUN')
light_auto_sun.energy = 3.0
light_auto_sun.angle = 0.0523599
ob_auto_sun = bpy.data.objects.new('AutoSun', light_auto_sun)
scene.collection.objects.link(ob_auto_sun)
ob_auto_sun.rotation_euler = (0.872665, 0.174533, 0.523599)
bpy.context.view_layer.update()
